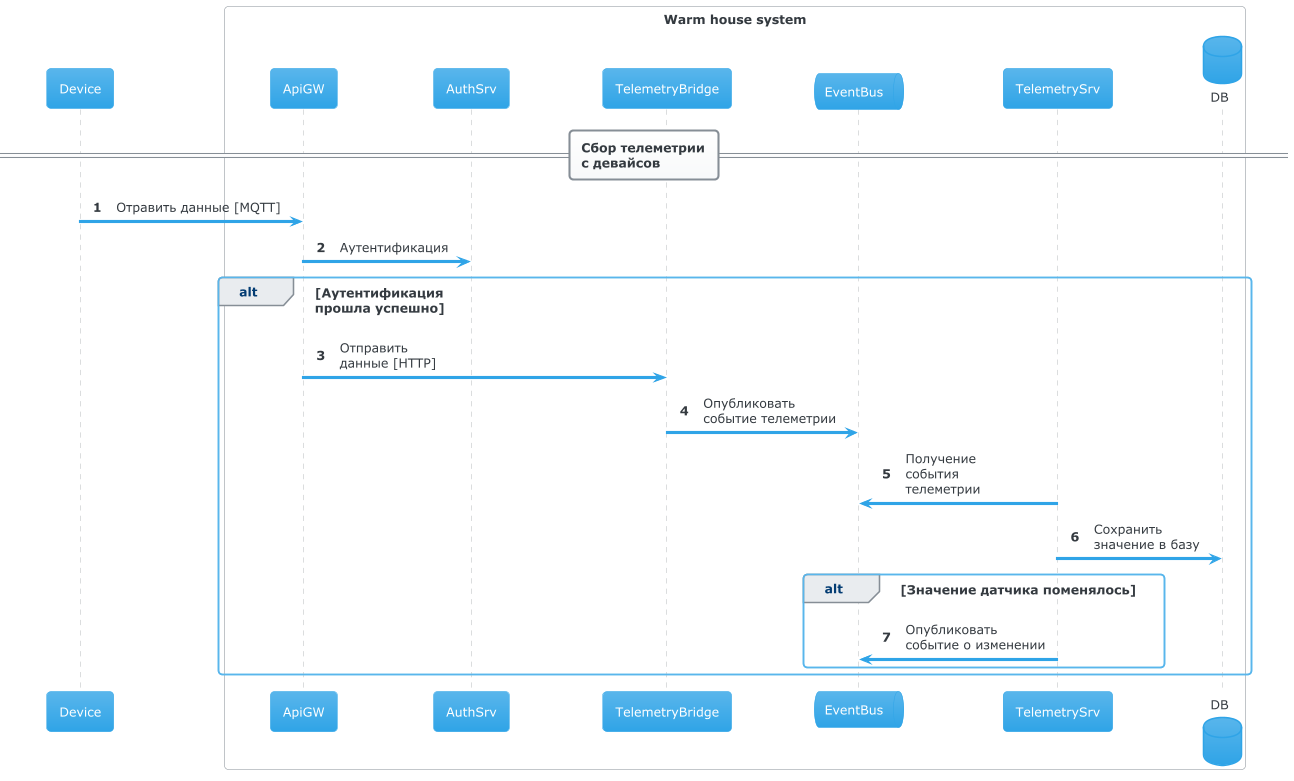

The diagram above was rendered by PlantUML. Its source (embedded in the PNG):
@startuml
!include https://raw.githubusercontent.com/bschwarz/puml-themes/master/themes/cerulean/puml-theme-cerulean.puml
skinparam backgroundColor white

autonumber

==Cбор телеметрии\nс девайсов==

participant Device as d

box "Warm house system"
participant ApiGW as api
participant AuthSrv as auth
participant TelemetryBridge as bridge
queue EventBus as eb
participant TelemetrySrv as telemetry
database DB as db
end box

d -> api: Отравить данные [MQTT]
api -> auth: Аутентификация
alt Аутентификация\nпрошла успешно
	api -> bridge: Отправить\nданные [HTTP]
	bridge -> eb: Опубликовать\nсобытие телеметрии
	eb <- telemetry: Получение\nсобытия\nтелеметрии
	telemetry -> db: Сохранить\nзначение в базу
	alt Значение датчика поменялось
		telemetry -> eb: Опубликовать\nсобытие о изменении
	end
end
@enduml